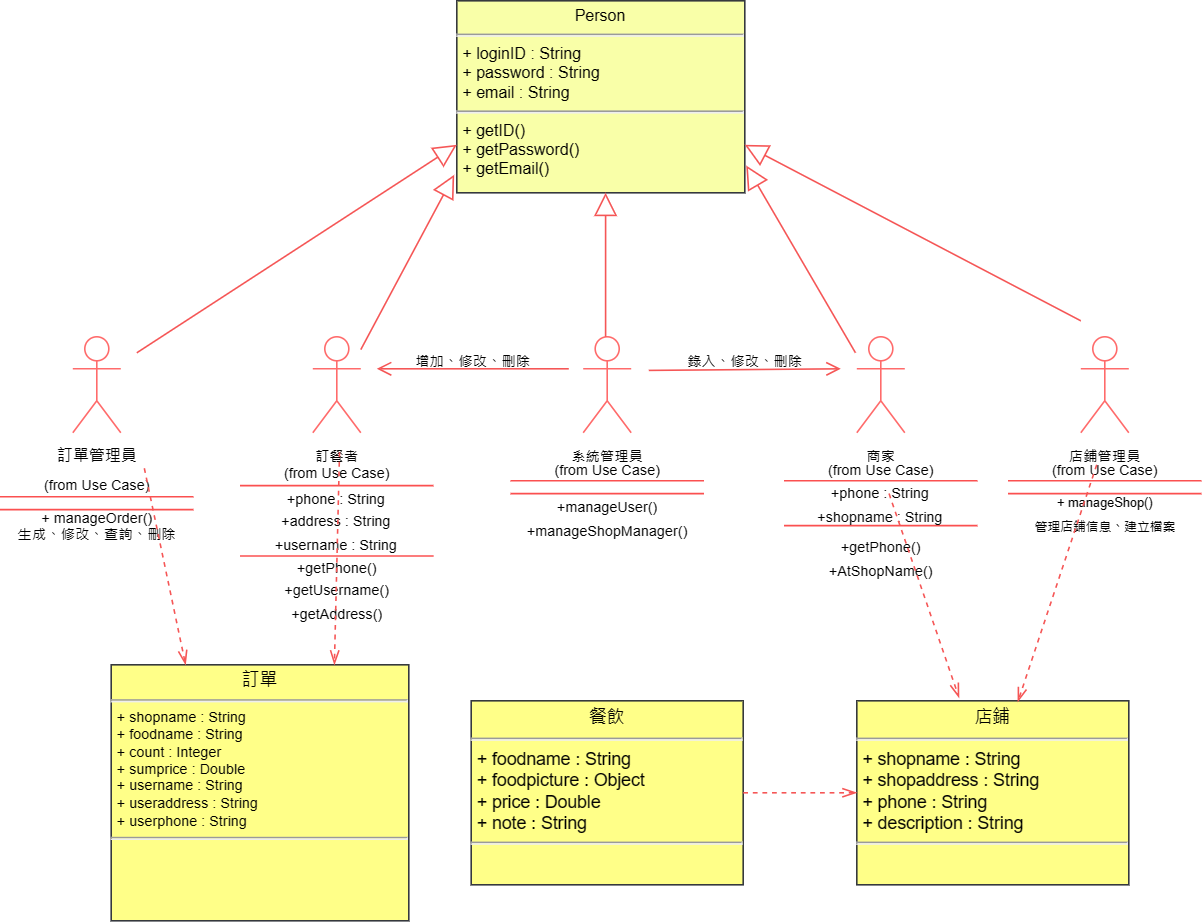

The diagram above was exported from draw.io. Its source (the exported page's mxGraphModel, read from the mxfile embedded in the PNG):
<mxGraphModel dx="1042" dy="535" grid="1" gridSize="10" guides="1" tooltips="1" connect="1" arrows="1" fold="1" page="1" pageScale="1" pageWidth="827" pageHeight="1169" math="0" shadow="0">
  <root>
    <mxCell id="0" />
    <mxCell id="1" parent="0" />
    <mxCell id="omiulICMb4twW_-FBBzJ-1" value="&lt;p style=&quot;margin: 4px 0px 0px; text-align: center; font-size: 10px;&quot;&gt;&lt;font style=&quot;font-size: 10px;&quot;&gt;Person&lt;/font&gt;&lt;/p&gt;&lt;hr style=&quot;font-size: 10px;&quot;&gt;&lt;p style=&quot;margin: 0px 0px 0px 4px; font-size: 10px;&quot;&gt;&lt;font style=&quot;font-size: 10px;&quot;&gt;+ loginID : String&lt;br style=&quot;font-size: 10px;&quot;&gt;+ password : String&lt;/font&gt;&lt;/p&gt;&lt;p style=&quot;margin: 0px 0px 0px 4px; font-size: 10px;&quot;&gt;&lt;font style=&quot;font-size: 10px;&quot;&gt;+ email : String&lt;/font&gt;&lt;/p&gt;&lt;hr style=&quot;font-size: 10px;&quot;&gt;&lt;p style=&quot;margin: 0px 0px 0px 4px; font-size: 10px;&quot;&gt;&lt;font style=&quot;font-size: 10px;&quot;&gt;+ getID()&lt;br style=&quot;font-size: 10px;&quot;&gt;+ getPassword()&lt;/font&gt;&lt;/p&gt;&lt;p style=&quot;margin: 0px 0px 0px 4px; font-size: 10px;&quot;&gt;&lt;font style=&quot;font-size: 10px;&quot;&gt;+ getEmail()&lt;/font&gt;&lt;/p&gt;" style="verticalAlign=top;align=left;overflow=fill;fontSize=10;fontFamily=Helvetica;html=1;whiteSpace=wrap;fillColor=#f9ffa8;strokeColor=#36393d;" vertex="1" parent="1">
      <mxGeometry x="320" y="20" width="180" height="120" as="geometry" />
    </mxCell>
    <mxCell id="omiulICMb4twW_-FBBzJ-13" value="&lt;p style=&quot;text-align: center; margin: 4px 0px 0px; font-size: 9px;&quot;&gt;&lt;font style=&quot;font-size: 11px;&quot;&gt;訂單&lt;/font&gt;&lt;/p&gt;&lt;hr style=&quot;text-align: center; font-size: 9px;&quot;&gt;&lt;p style=&quot;margin: 0px 0px 0px 4px; font-size: 9px;&quot;&gt;+ shopname : String&lt;br style=&quot;border-color: var(--border-color); font-size: 9px;&quot;&gt;+ foodname : String&lt;br style=&quot;border-color: var(--border-color); font-size: 9px;&quot;&gt;+ count : Integer&lt;br style=&quot;border-color: var(--border-color); font-size: 9px;&quot;&gt;+ sumprice : Double&lt;br style=&quot;border-color: var(--border-color); font-size: 9px;&quot;&gt;+ username : String&lt;br style=&quot;border-color: var(--border-color); font-size: 9px;&quot;&gt;+ useraddress : String&lt;br style=&quot;border-color: var(--border-color); font-size: 9px;&quot;&gt;+ userphone : String&amp;nbsp;&lt;br style=&quot;font-size: 9px;&quot;&gt;&lt;/p&gt;&lt;hr style=&quot;font-size: 9px;&quot;&gt;&lt;p style=&quot;margin: 0px 0px 0px 4px; font-size: 9px;&quot;&gt;&lt;br style=&quot;font-size: 9px;&quot;&gt;&lt;/p&gt;" style="verticalAlign=top;align=left;overflow=fill;fontSize=9;fontFamily=Helvetica;html=1;whiteSpace=wrap;fillColor=#ffff88;strokeColor=#36393d;" vertex="1" parent="1">
      <mxGeometry x="104" y="435" width="186" height="160" as="geometry" />
    </mxCell>
    <mxCell id="omiulICMb4twW_-FBBzJ-14" value="&lt;p style=&quot;text-align: center; margin: 4px 0px 0px; font-size: 11px;&quot;&gt;餐飲&lt;/p&gt;&lt;hr style=&quot;text-align: center; font-size: 11px;&quot;&gt;&lt;p style=&quot;margin: 0px 0px 0px 4px; font-size: 11px;&quot;&gt;+ foodname : String&lt;br style=&quot;border-color: var(--border-color); font-size: 11px;&quot;&gt;+ foodpicture : Object&lt;br style=&quot;border-color: var(--border-color); font-size: 11px;&quot;&gt;+ price : Double&lt;br style=&quot;border-color: var(--border-color); font-size: 11px;&quot;&gt;+ note : String&lt;br style=&quot;font-size: 11px;&quot;&gt;&lt;/p&gt;&lt;hr style=&quot;font-size: 11px;&quot;&gt;&lt;p style=&quot;margin: 0px 0px 0px 4px; font-size: 11px;&quot;&gt;&lt;br style=&quot;font-size: 11px;&quot;&gt;&lt;/p&gt;" style="verticalAlign=top;align=left;overflow=fill;fontSize=11;fontFamily=Helvetica;html=1;whiteSpace=wrap;fillColor=#ffff88;strokeColor=#36393d;" vertex="1" parent="1">
      <mxGeometry x="329" y="457.5" width="170" height="115" as="geometry" />
    </mxCell>
    <mxCell id="omiulICMb4twW_-FBBzJ-15" value="&lt;p style=&quot;text-align: center; margin: 4px 0px 0px; font-size: 11px;&quot;&gt;店鋪&lt;/p&gt;&lt;hr style=&quot;text-align: center; font-size: 11px;&quot;&gt;&lt;p style=&quot;margin: 0px 0px 0px 4px; font-size: 11px;&quot;&gt;+ shopname : String&lt;br style=&quot;border-color: var(--border-color); font-size: 11px;&quot;&gt;+ shopaddress : String&lt;br style=&quot;border-color: var(--border-color); font-size: 11px;&quot;&gt;+ phone : String&lt;br style=&quot;border-color: var(--border-color); font-size: 11px;&quot;&gt;+ description : String&lt;br style=&quot;font-size: 11px;&quot;&gt;&lt;/p&gt;&lt;hr style=&quot;font-size: 11px;&quot;&gt;&lt;p style=&quot;margin: 0px 0px 0px 4px; font-size: 11px;&quot;&gt;&lt;br style=&quot;font-size: 11px;&quot;&gt;&lt;/p&gt;" style="verticalAlign=top;align=left;overflow=fill;fontSize=11;fontFamily=Helvetica;html=1;whiteSpace=wrap;fillColor=#ffff88;strokeColor=#36393d;" vertex="1" parent="1">
      <mxGeometry x="570" y="457.5" width="170" height="115" as="geometry" />
    </mxCell>
    <mxCell id="omiulICMb4twW_-FBBzJ-16" value="&lt;font style=&quot;font-size: 10px;&quot;&gt;訂單管理員&lt;/font&gt;" style="shape=umlActor;verticalLabelPosition=bottom;verticalAlign=top;html=1;strokeColor=#ff6b6b;direction=east;" vertex="1" parent="1">
      <mxGeometry x="80" y="230" width="30" height="60" as="geometry" />
    </mxCell>
    <mxCell id="omiulICMb4twW_-FBBzJ-17" value="&lt;font style=&quot;font-size: 9px;&quot;&gt;訂餐者&lt;/font&gt;" style="shape=umlActor;verticalLabelPosition=bottom;verticalAlign=top;html=1;strokeColor=#ff6b6b;" vertex="1" parent="1">
      <mxGeometry x="230" y="230" width="30" height="60" as="geometry" />
    </mxCell>
    <mxCell id="omiulICMb4twW_-FBBzJ-18" value="&lt;font style=&quot;font-size: 9px;&quot;&gt;系統管理員&lt;/font&gt;" style="shape=umlActor;verticalLabelPosition=bottom;verticalAlign=top;html=1;strokeColor=#ff6b6b;" vertex="1" parent="1">
      <mxGeometry x="399" y="230" width="30" height="60" as="geometry" />
    </mxCell>
    <mxCell id="omiulICMb4twW_-FBBzJ-19" value="&lt;font style=&quot;font-size: 9px;&quot;&gt;商家&lt;/font&gt;" style="shape=umlActor;verticalLabelPosition=bottom;verticalAlign=top;html=1;strokeColor=#ff6b6b;" vertex="1" parent="1">
      <mxGeometry x="570" y="230" width="30" height="60" as="geometry" />
    </mxCell>
    <mxCell id="omiulICMb4twW_-FBBzJ-20" value="&lt;font style=&quot;font-size: 9px;&quot;&gt;店鋪管理員&lt;/font&gt;" style="shape=umlActor;verticalLabelPosition=bottom;verticalAlign=top;html=1;strokeColor=#ff6b6b;" vertex="1" parent="1">
      <mxGeometry x="710" y="230" width="30" height="60" as="geometry" />
    </mxCell>
    <mxCell id="omiulICMb4twW_-FBBzJ-21" value="" style="endArrow=block;endFill=0;endSize=12;html=1;rounded=0;entryX=0;entryY=0.75;entryDx=0;entryDy=0;strokeColor=#f55656;" edge="1" parent="1" target="omiulICMb4twW_-FBBzJ-1">
      <mxGeometry width="160" relative="1" as="geometry">
        <mxPoint x="120" y="240" as="sourcePoint" />
        <mxPoint x="270" y="220" as="targetPoint" />
      </mxGeometry>
    </mxCell>
    <mxCell id="omiulICMb4twW_-FBBzJ-22" value="" style="shape=partialRectangle;whiteSpace=wrap;html=1;left=0;right=0;fillColor=none;strokeColor=#fb5050;" vertex="1" parent="1">
      <mxGeometry x="35" y="330" width="120" height="8" as="geometry" />
    </mxCell>
    <mxCell id="omiulICMb4twW_-FBBzJ-23" value="(from Use Case)" style="text;html=1;align=center;verticalAlign=middle;resizable=0;points=[];autosize=1;strokeColor=none;fillColor=none;fontSize=9;" vertex="1" parent="1">
      <mxGeometry x="50" y="313" width="90" height="20" as="geometry" />
    </mxCell>
    <mxCell id="omiulICMb4twW_-FBBzJ-24" value="&lt;font style=&quot;font-size: 9px;&quot;&gt;+ manageOrder()&lt;/font&gt;" style="text;html=1;align=center;verticalAlign=middle;resizable=0;points=[];autosize=1;strokeColor=none;fillColor=none;" vertex="1" parent="1">
      <mxGeometry x="50" y="328" width="90" height="30" as="geometry" />
    </mxCell>
    <mxCell id="omiulICMb4twW_-FBBzJ-25" value="&lt;font style=&quot;font-size: 9px;&quot;&gt;生成、修改、查詢、刪除&lt;/font&gt;" style="text;html=1;align=center;verticalAlign=middle;resizable=0;points=[];autosize=1;strokeColor=none;fillColor=none;" vertex="1" parent="1">
      <mxGeometry x="35" y="338" width="120" height="30" as="geometry" />
    </mxCell>
    <mxCell id="omiulICMb4twW_-FBBzJ-26" value="&lt;font style=&quot;font-size: 9px;&quot;&gt;+phone : String&lt;br&gt;+address : String&lt;br&gt;+username : String&lt;/font&gt;" style="shape=partialRectangle;whiteSpace=wrap;html=1;left=0;right=0;fillColor=none;strokeColor=#fb5050;" vertex="1" parent="1">
      <mxGeometry x="185" y="323" width="120" height="44" as="geometry" />
    </mxCell>
    <mxCell id="omiulICMb4twW_-FBBzJ-27" value="" style="shape=partialRectangle;whiteSpace=wrap;html=1;left=0;right=0;fillColor=none;strokeColor=#fb5050;" vertex="1" parent="1">
      <mxGeometry x="354" y="320" width="120" height="8" as="geometry" />
    </mxCell>
    <mxCell id="omiulICMb4twW_-FBBzJ-29" value="&lt;font style=&quot;font-size: 9px;&quot;&gt;(from Use Case)&lt;/font&gt;" style="text;html=1;align=center;verticalAlign=middle;resizable=0;points=[];autosize=1;strokeColor=none;fillColor=none;" vertex="1" parent="1">
      <mxGeometry x="200" y="300" width="90" height="30" as="geometry" />
    </mxCell>
    <mxCell id="omiulICMb4twW_-FBBzJ-30" value="&lt;font style=&quot;font-size: 9px;&quot;&gt;+getPhone()&lt;br&gt;+getUsername()&lt;br&gt;+getAddress()&lt;/font&gt;" style="text;html=1;align=center;verticalAlign=middle;resizable=0;points=[];autosize=1;strokeColor=none;fillColor=none;" vertex="1" parent="1">
      <mxGeometry x="200" y="358" width="90" height="60" as="geometry" />
    </mxCell>
    <mxCell id="omiulICMb4twW_-FBBzJ-32" value="&lt;font style=&quot;font-size: 9px;&quot;&gt;(from Use Case)&lt;/font&gt;" style="text;html=1;align=center;verticalAlign=middle;resizable=0;points=[];autosize=1;strokeColor=none;fillColor=none;" vertex="1" parent="1">
      <mxGeometry x="369" y="298" width="90" height="30" as="geometry" />
    </mxCell>
    <mxCell id="omiulICMb4twW_-FBBzJ-33" value="&lt;font style=&quot;font-size: 9px;&quot;&gt;+manageUser()&lt;br&gt;+manageShopManager()&lt;/font&gt;" style="text;html=1;align=center;verticalAlign=middle;resizable=0;points=[];autosize=1;strokeColor=none;fillColor=none;" vertex="1" parent="1">
      <mxGeometry x="354" y="323" width="120" height="40" as="geometry" />
    </mxCell>
    <mxCell id="omiulICMb4twW_-FBBzJ-34" value="&lt;font style=&quot;font-size: 9px;&quot;&gt;+phone : String&lt;br&gt;+shopname : String&lt;br&gt;&lt;/font&gt;" style="shape=partialRectangle;whiteSpace=wrap;html=1;left=0;right=0;fillColor=none;strokeColor=#fb5050;" vertex="1" parent="1">
      <mxGeometry x="525" y="320" width="120" height="28" as="geometry" />
    </mxCell>
    <mxCell id="omiulICMb4twW_-FBBzJ-35" value="&lt;font style=&quot;font-size: 9px;&quot;&gt;+getPhone()&lt;br&gt;+AtShopName()&lt;/font&gt;" style="text;html=1;align=center;verticalAlign=middle;resizable=0;points=[];autosize=1;strokeColor=none;fillColor=none;" vertex="1" parent="1">
      <mxGeometry x="540" y="348" width="90" height="40" as="geometry" />
    </mxCell>
    <mxCell id="omiulICMb4twW_-FBBzJ-36" value="&lt;font style=&quot;font-size: 9px;&quot;&gt;(from Use Case)&lt;/font&gt;" style="text;html=1;align=center;verticalAlign=middle;resizable=0;points=[];autosize=1;strokeColor=none;fillColor=none;" vertex="1" parent="1">
      <mxGeometry x="540" y="298" width="90" height="30" as="geometry" />
    </mxCell>
    <mxCell id="omiulICMb4twW_-FBBzJ-37" value="&lt;font style=&quot;font-size: 9px;&quot;&gt;(from Use Case)&lt;/font&gt;" style="text;html=1;align=center;verticalAlign=middle;resizable=0;points=[];autosize=1;strokeColor=none;fillColor=none;" vertex="1" parent="1">
      <mxGeometry x="680" y="298" width="90" height="30" as="geometry" />
    </mxCell>
    <mxCell id="omiulICMb4twW_-FBBzJ-38" value="" style="shape=partialRectangle;whiteSpace=wrap;html=1;left=0;right=0;fillColor=none;strokeColor=#fb5050;" vertex="1" parent="1">
      <mxGeometry x="665" y="320" width="120" height="8" as="geometry" />
    </mxCell>
    <mxCell id="omiulICMb4twW_-FBBzJ-39" value="&lt;font style=&quot;font-size: 8px;&quot;&gt;+ manageShop()&lt;br&gt;管理店鋪信息、建立檔案&lt;br&gt;&lt;/font&gt;" style="text;html=1;align=center;verticalAlign=middle;resizable=0;points=[];autosize=1;strokeColor=none;fillColor=none;" vertex="1" parent="1">
      <mxGeometry x="670" y="320" width="110" height="40" as="geometry" />
    </mxCell>
    <mxCell id="omiulICMb4twW_-FBBzJ-40" value="" style="endArrow=block;endFill=0;endSize=12;html=1;rounded=0;entryX=-0.009;entryY=0.906;entryDx=0;entryDy=0;entryPerimeter=0;strokeColor=#f55656;" edge="1" parent="1" target="omiulICMb4twW_-FBBzJ-1">
      <mxGeometry width="160" relative="1" as="geometry">
        <mxPoint x="260" y="238" as="sourcePoint" />
        <mxPoint x="447" y="90" as="targetPoint" />
      </mxGeometry>
    </mxCell>
    <mxCell id="omiulICMb4twW_-FBBzJ-41" value="" style="endArrow=block;endFill=0;endSize=12;html=1;rounded=0;strokeColor=#f55656;" edge="1" parent="1">
      <mxGeometry width="160" relative="1" as="geometry">
        <mxPoint x="413" y="230" as="sourcePoint" />
        <mxPoint x="413" y="140" as="targetPoint" />
      </mxGeometry>
    </mxCell>
    <mxCell id="omiulICMb4twW_-FBBzJ-42" value="" style="endArrow=block;endFill=0;endSize=12;html=1;rounded=0;strokeColor=#f55656;entryX=1.005;entryY=0.858;entryDx=0;entryDy=0;entryPerimeter=0;" edge="1" parent="1" target="omiulICMb4twW_-FBBzJ-1">
      <mxGeometry width="160" relative="1" as="geometry">
        <mxPoint x="569.1700000000001" y="240" as="sourcePoint" />
        <mxPoint x="500" y="130" as="targetPoint" />
      </mxGeometry>
    </mxCell>
    <mxCell id="omiulICMb4twW_-FBBzJ-43" value="" style="endArrow=block;endFill=0;endSize=12;html=1;rounded=0;strokeColor=#f55656;entryX=1;entryY=0.75;entryDx=0;entryDy=0;" edge="1" parent="1" target="omiulICMb4twW_-FBBzJ-1">
      <mxGeometry width="160" relative="1" as="geometry">
        <mxPoint x="710" y="220" as="sourcePoint" />
        <mxPoint x="433" y="160" as="targetPoint" />
      </mxGeometry>
    </mxCell>
    <mxCell id="omiulICMb4twW_-FBBzJ-44" value="" style="endArrow=open;endFill=0;endSize=7;html=1;rounded=0;strokeColor=#f55656;strokeWidth=1;" edge="1" parent="1">
      <mxGeometry width="160" relative="1" as="geometry">
        <mxPoint x="390" y="250" as="sourcePoint" />
        <mxPoint x="270" y="250" as="targetPoint" />
      </mxGeometry>
    </mxCell>
    <mxCell id="omiulICMb4twW_-FBBzJ-45" value="&lt;font style=&quot;font-size: 9px;&quot;&gt;增加、修改、刪除&lt;/font&gt;" style="text;html=1;align=center;verticalAlign=middle;resizable=0;points=[];autosize=1;strokeColor=none;fillColor=none;" vertex="1" parent="1">
      <mxGeometry x="280" y="230" width="100" height="30" as="geometry" />
    </mxCell>
    <mxCell id="omiulICMb4twW_-FBBzJ-46" value="" style="endArrow=open;endFill=0;endSize=7;html=1;rounded=0;strokeColor=#f55656;" edge="1" parent="1">
      <mxGeometry width="160" relative="1" as="geometry">
        <mxPoint x="440" y="251" as="sourcePoint" />
        <mxPoint x="560" y="250" as="targetPoint" />
      </mxGeometry>
    </mxCell>
    <mxCell id="omiulICMb4twW_-FBBzJ-47" value="&lt;font style=&quot;font-size: 9px;&quot;&gt;錄入、修改、刪除&lt;/font&gt;" style="text;html=1;align=center;verticalAlign=middle;resizable=0;points=[];autosize=1;strokeColor=none;fillColor=none;" vertex="1" parent="1">
      <mxGeometry x="450" y="230" width="100" height="30" as="geometry" />
    </mxCell>
    <mxCell id="omiulICMb4twW_-FBBzJ-48" value="" style="endArrow=openThin;endFill=0;endSize=7;html=1;rounded=0;strokeColor=#f55656;exitX=1;exitY=0.5;exitDx=0;exitDy=0;entryX=0;entryY=0.5;entryDx=0;entryDy=0;dashed=1;" edge="1" parent="1" source="omiulICMb4twW_-FBBzJ-14" target="omiulICMb4twW_-FBBzJ-15">
      <mxGeometry width="160" relative="1" as="geometry">
        <mxPoint x="510" y="525" as="sourcePoint" />
        <mxPoint x="510" y="435" as="targetPoint" />
      </mxGeometry>
    </mxCell>
    <mxCell id="omiulICMb4twW_-FBBzJ-50" value="" style="endArrow=openThin;endFill=0;endSize=7;html=1;rounded=0;strokeColor=#f55656;exitX=0.83;exitY=-0.042;exitDx=0;exitDy=0;entryX=0.25;entryY=0;entryDx=0;entryDy=0;dashed=1;exitPerimeter=0;" edge="1" parent="1" source="omiulICMb4twW_-FBBzJ-23" target="omiulICMb4twW_-FBBzJ-13">
      <mxGeometry width="160" relative="1" as="geometry">
        <mxPoint x="390" y="410" as="sourcePoint" />
        <mxPoint x="461" y="410" as="targetPoint" />
      </mxGeometry>
    </mxCell>
    <mxCell id="omiulICMb4twW_-FBBzJ-51" value="" style="endArrow=openThin;endFill=0;endSize=7;html=1;rounded=0;strokeColor=#f55656;exitX=0.519;exitY=0.072;exitDx=0;exitDy=0;entryX=0.75;entryY=0;entryDx=0;entryDy=0;dashed=1;exitPerimeter=0;" edge="1" parent="1" source="omiulICMb4twW_-FBBzJ-29" target="omiulICMb4twW_-FBBzJ-13">
      <mxGeometry width="160" relative="1" as="geometry">
        <mxPoint x="400" y="420" as="sourcePoint" />
        <mxPoint x="471" y="420" as="targetPoint" />
      </mxGeometry>
    </mxCell>
    <mxCell id="omiulICMb4twW_-FBBzJ-52" value="" style="endArrow=openThin;endFill=0;endSize=7;html=1;rounded=0;strokeColor=#f55656;entryX=0.376;entryY=-0.017;entryDx=0;entryDy=0;dashed=1;entryPerimeter=0;" edge="1" parent="1" source="omiulICMb4twW_-FBBzJ-36" target="omiulICMb4twW_-FBBzJ-15">
      <mxGeometry width="160" relative="1" as="geometry">
        <mxPoint x="410" y="430" as="sourcePoint" />
        <mxPoint x="481" y="430" as="targetPoint" />
      </mxGeometry>
    </mxCell>
    <mxCell id="omiulICMb4twW_-FBBzJ-53" value="" style="endArrow=openThin;endFill=0;endSize=7;html=1;rounded=0;strokeColor=#f55656;exitX=0.444;exitY=0.4;exitDx=0;exitDy=0;entryX=0.592;entryY=0.006;entryDx=0;entryDy=0;dashed=1;exitPerimeter=0;entryPerimeter=0;" edge="1" parent="1" source="omiulICMb4twW_-FBBzJ-37" target="omiulICMb4twW_-FBBzJ-15">
      <mxGeometry width="160" relative="1" as="geometry">
        <mxPoint x="420" y="440" as="sourcePoint" />
        <mxPoint x="491" y="440" as="targetPoint" />
      </mxGeometry>
    </mxCell>
  </root>
</mxGraphModel>